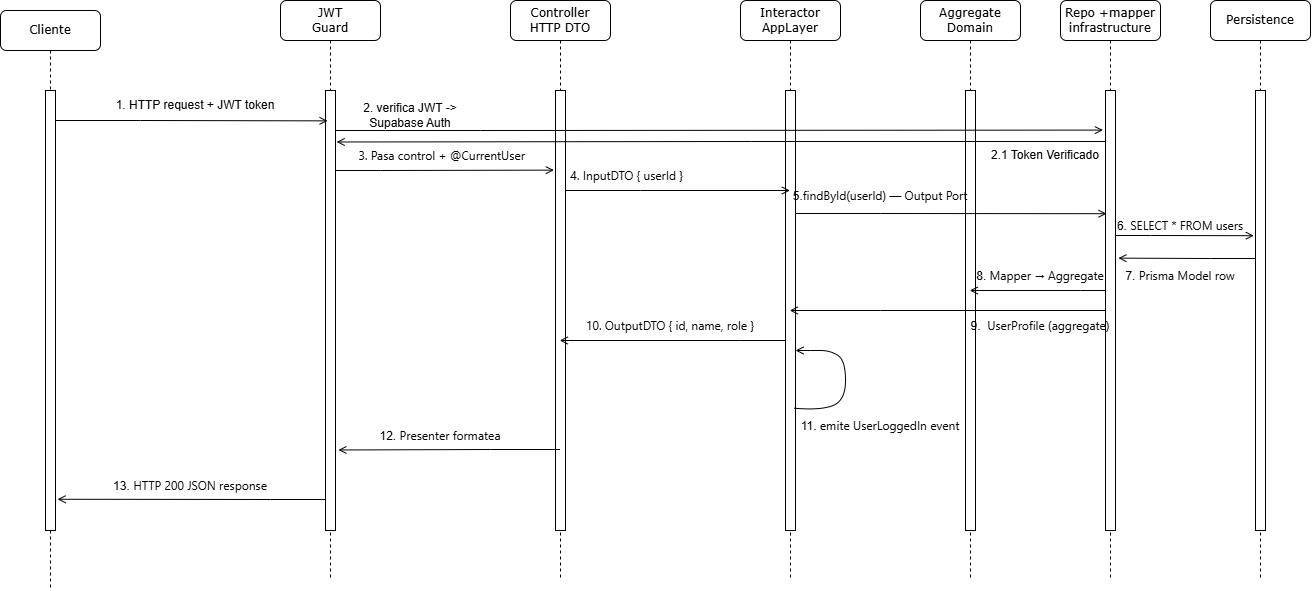

The diagram above was exported from draw.io. Its source (the exported page's mxGraphModel, read from the mxfile embedded in the PNG):
<mxGraphModel dx="1748" dy="1091" grid="1" gridSize="10" guides="1" tooltips="1" connect="1" arrows="1" fold="1" page="1" pageScale="1" pageWidth="827" pageHeight="1169" math="0" shadow="0">
  <root>
    <mxCell id="0" />
    <mxCell id="1" parent="0" />
    <mxCell id="yb_CLDa0GF2D86wH1f5l-50" parent="1" style="shape=umlLifeline;perimeter=lifelinePerimeter;whiteSpace=wrap;html=1;container=1;collapsible=0;recursiveResize=0;outlineConnect=0;rounded=1;shadow=0;comic=0;labelBackgroundColor=none;strokeWidth=1;fontFamily=Verdana;fontSize=12;align=center;" value="JWT&lt;div&gt;Guard&lt;/div&gt;" vertex="1">
      <mxGeometry height="580" width="100" x="560" y="400" as="geometry" />
    </mxCell>
    <mxCell id="yb_CLDa0GF2D86wH1f5l-51" parent="yb_CLDa0GF2D86wH1f5l-50" style="html=1;points=[];perimeter=orthogonalPerimeter;rounded=0;shadow=0;comic=0;labelBackgroundColor=none;strokeWidth=1;fontFamily=Verdana;fontSize=12;align=center;" value="" vertex="1">
      <mxGeometry height="440" width="10" x="45" y="90" as="geometry" />
    </mxCell>
    <mxCell id="yb_CLDa0GF2D86wH1f5l-52" parent="1" style="shape=umlLifeline;perimeter=lifelinePerimeter;whiteSpace=wrap;html=1;container=1;collapsible=0;recursiveResize=0;outlineConnect=0;rounded=1;shadow=0;comic=0;labelBackgroundColor=none;strokeWidth=1;fontFamily=Verdana;fontSize=12;align=center;" value="Controller&lt;div&gt;HTTP DTO&lt;/div&gt;" vertex="1">
      <mxGeometry height="580" width="100" x="790" y="400" as="geometry" />
    </mxCell>
    <mxCell id="yb_CLDa0GF2D86wH1f5l-53" parent="yb_CLDa0GF2D86wH1f5l-52" style="html=1;points=[];perimeter=orthogonalPerimeter;rounded=0;shadow=0;comic=0;labelBackgroundColor=none;strokeWidth=1;fontFamily=Verdana;fontSize=12;align=center;" value="" vertex="1">
      <mxGeometry height="440" width="10" x="45" y="90" as="geometry" />
    </mxCell>
    <mxCell id="yb_CLDa0GF2D86wH1f5l-54" parent="1" style="shape=umlLifeline;perimeter=lifelinePerimeter;whiteSpace=wrap;html=1;container=1;collapsible=0;recursiveResize=0;outlineConnect=0;rounded=1;shadow=0;comic=0;labelBackgroundColor=none;strokeWidth=1;fontFamily=Verdana;fontSize=12;align=center;" value="Interactor&lt;div&gt;AppLayer&lt;/div&gt;" vertex="1">
      <mxGeometry height="580" width="100" x="1020" y="400" as="geometry" />
    </mxCell>
    <mxCell id="yb_CLDa0GF2D86wH1f5l-55" parent="yb_CLDa0GF2D86wH1f5l-54" style="html=1;points=[];perimeter=orthogonalPerimeter;rounded=0;shadow=0;comic=0;labelBackgroundColor=none;strokeWidth=1;fontFamily=Verdana;fontSize=12;align=center;" value="" vertex="1">
      <mxGeometry height="440" width="10" x="45" y="90" as="geometry" />
    </mxCell>
    <mxCell id="yb_CLDa0GF2D86wH1f5l-56" edge="1" parent="yb_CLDa0GF2D86wH1f5l-54" source="yb_CLDa0GF2D86wH1f5l-55" style="curved=1;endArrow=open;html=1;rounded=0;exitX=0.837;exitY=0.722;exitDx=0;exitDy=0;exitPerimeter=0;endFill=0;" target="yb_CLDa0GF2D86wH1f5l-55" value="">
      <mxGeometry height="50" relative="1" width="50" as="geometry">
        <Array as="points">
          <mxPoint x="80" y="410" />
          <mxPoint x="105" y="400" />
          <mxPoint x="105" y="360" />
          <mxPoint x="90" y="350" />
          <mxPoint x="70" y="350" />
          <mxPoint x="55" y="350" />
        </Array>
        <mxPoint x="55" y="400" as="sourcePoint" />
        <mxPoint x="105" y="350" as="targetPoint" />
      </mxGeometry>
    </mxCell>
    <mxCell id="yb_CLDa0GF2D86wH1f5l-57" parent="1" style="shape=umlLifeline;perimeter=lifelinePerimeter;whiteSpace=wrap;html=1;container=1;collapsible=0;recursiveResize=0;outlineConnect=0;rounded=1;shadow=0;comic=0;labelBackgroundColor=none;strokeWidth=1;fontFamily=Verdana;fontSize=12;align=center;" value="Aggregate&lt;div&gt;Domain&lt;/div&gt;" vertex="1">
      <mxGeometry height="580" width="100" x="1200" y="400" as="geometry" />
    </mxCell>
    <mxCell id="yb_CLDa0GF2D86wH1f5l-58" parent="yb_CLDa0GF2D86wH1f5l-57" style="html=1;points=[];perimeter=orthogonalPerimeter;rounded=0;shadow=0;comic=0;labelBackgroundColor=none;strokeWidth=1;fontFamily=Verdana;fontSize=12;align=center;" value="" vertex="1">
      <mxGeometry height="440" width="10" x="45" y="90" as="geometry" />
    </mxCell>
    <mxCell id="yb_CLDa0GF2D86wH1f5l-59" parent="1" style="shape=umlLifeline;perimeter=lifelinePerimeter;whiteSpace=wrap;html=1;container=1;collapsible=0;recursiveResize=0;outlineConnect=0;rounded=1;shadow=0;comic=0;labelBackgroundColor=none;strokeWidth=1;fontFamily=Verdana;fontSize=12;align=center;" value="Cliente" vertex="1">
      <mxGeometry height="580" width="100" x="280" y="410" as="geometry" />
    </mxCell>
    <mxCell id="yb_CLDa0GF2D86wH1f5l-60" parent="yb_CLDa0GF2D86wH1f5l-59" style="html=1;points=[];perimeter=orthogonalPerimeter;rounded=0;shadow=0;comic=0;labelBackgroundColor=none;strokeWidth=1;fontFamily=Verdana;fontSize=12;align=center;" value="" vertex="1">
      <mxGeometry height="440" width="10" x="45" y="80" as="geometry" />
    </mxCell>
    <mxCell id="yb_CLDa0GF2D86wH1f5l-61" parent="1" style="shape=umlLifeline;perimeter=lifelinePerimeter;whiteSpace=wrap;html=1;container=1;collapsible=0;recursiveResize=0;outlineConnect=0;rounded=1;shadow=0;comic=0;labelBackgroundColor=none;strokeWidth=1;fontFamily=Verdana;fontSize=12;align=center;" value="Repo +mapper&lt;div&gt;infrastructure&lt;/div&gt;" vertex="1">
      <mxGeometry height="580" width="100" x="1340" y="400" as="geometry" />
    </mxCell>
    <mxCell id="yb_CLDa0GF2D86wH1f5l-62" parent="yb_CLDa0GF2D86wH1f5l-61" style="html=1;points=[];perimeter=orthogonalPerimeter;rounded=0;shadow=0;comic=0;labelBackgroundColor=none;strokeWidth=1;fontFamily=Verdana;fontSize=12;align=center;" value="" vertex="1">
      <mxGeometry height="440" width="10" x="45" y="90" as="geometry" />
    </mxCell>
    <mxCell id="yb_CLDa0GF2D86wH1f5l-63" parent="yb_CLDa0GF2D86wH1f5l-61" style="text;html=1;whiteSpace=wrap;strokeColor=none;fillColor=none;align=center;verticalAlign=middle;rounded=0;" value="2.1 Token Verificado" vertex="1">
      <mxGeometry height="30" width="110" x="-70" y="140" as="geometry" />
    </mxCell>
    <mxCell id="yb_CLDa0GF2D86wH1f5l-64" parent="1" style="shape=umlLifeline;perimeter=lifelinePerimeter;whiteSpace=wrap;html=1;container=1;collapsible=0;recursiveResize=0;outlineConnect=0;rounded=1;shadow=0;comic=0;labelBackgroundColor=none;strokeWidth=1;fontFamily=Verdana;fontSize=12;align=center;" value="Persistence" vertex="1">
      <mxGeometry height="580" width="100" x="1490" y="400" as="geometry" />
    </mxCell>
    <mxCell id="yb_CLDa0GF2D86wH1f5l-65" parent="yb_CLDa0GF2D86wH1f5l-64" style="html=1;points=[];perimeter=orthogonalPerimeter;rounded=0;shadow=0;comic=0;labelBackgroundColor=none;strokeWidth=1;fontFamily=Verdana;fontSize=12;align=center;" value="" vertex="1">
      <mxGeometry height="440" width="10" x="45" y="90" as="geometry" />
    </mxCell>
    <mxCell id="yb_CLDa0GF2D86wH1f5l-66" edge="1" parent="1" source="yb_CLDa0GF2D86wH1f5l-60" style="edgeStyle=orthogonalEdgeStyle;rounded=0;orthogonalLoop=1;jettySize=auto;html=1;entryX=0.209;entryY=0.069;entryDx=0;entryDy=0;entryPerimeter=0;endArrow=open;endFill=0;" target="yb_CLDa0GF2D86wH1f5l-51">
      <mxGeometry relative="1" as="geometry">
        <Array as="points">
          <mxPoint x="420" y="520" />
          <mxPoint x="420" y="520" />
        </Array>
      </mxGeometry>
    </mxCell>
    <mxCell id="yb_CLDa0GF2D86wH1f5l-67" parent="1" style="text;html=1;whiteSpace=wrap;strokeColor=none;fillColor=none;align=center;verticalAlign=middle;rounded=0;" value="1. HTTP request + JWT token" vertex="1">
      <mxGeometry height="30" width="190" x="380" y="490" as="geometry" />
    </mxCell>
    <mxCell id="yb_CLDa0GF2D86wH1f5l-68" edge="1" parent="1" source="yb_CLDa0GF2D86wH1f5l-51" style="edgeStyle=orthogonalEdgeStyle;rounded=0;orthogonalLoop=1;jettySize=auto;html=1;entryX=-0.254;entryY=0.09;entryDx=0;entryDy=0;entryPerimeter=0;endArrow=open;endFill=0;" target="yb_CLDa0GF2D86wH1f5l-62">
      <mxGeometry relative="1" as="geometry">
        <Array as="points">
          <mxPoint x="760" y="530" />
          <mxPoint x="760" y="530" />
        </Array>
      </mxGeometry>
    </mxCell>
    <mxCell id="yb_CLDa0GF2D86wH1f5l-69" parent="1" style="text;html=1;whiteSpace=wrap;strokeColor=none;fillColor=none;align=center;verticalAlign=middle;rounded=0;" value="2. verifica JWT -&amp;gt; Supabase Auth" vertex="1">
      <mxGeometry height="30" width="140" x="620" y="500" as="geometry" />
    </mxCell>
    <mxCell id="yb_CLDa0GF2D86wH1f5l-70" edge="1" parent="1" source="yb_CLDa0GF2D86wH1f5l-62" style="edgeStyle=orthogonalEdgeStyle;rounded=0;orthogonalLoop=1;jettySize=auto;html=1;entryX=1.109;entryY=0.117;entryDx=0;entryDy=0;entryPerimeter=0;endArrow=open;endFill=0;" target="yb_CLDa0GF2D86wH1f5l-51">
      <mxGeometry relative="1" as="geometry">
        <Array as="points">
          <mxPoint x="1030" y="541" />
          <mxPoint x="1030" y="541" />
        </Array>
      </mxGeometry>
    </mxCell>
    <mxCell id="yb_CLDa0GF2D86wH1f5l-71" edge="1" parent="1" source="yb_CLDa0GF2D86wH1f5l-51" style="edgeStyle=orthogonalEdgeStyle;rounded=0;orthogonalLoop=1;jettySize=auto;html=1;entryX=-0.163;entryY=0.181;entryDx=0;entryDy=0;entryPerimeter=0;endArrow=open;endFill=0;" target="yb_CLDa0GF2D86wH1f5l-53">
      <mxGeometry relative="1" as="geometry">
        <Array as="points">
          <mxPoint x="660" y="570" />
          <mxPoint x="660" y="570" />
        </Array>
      </mxGeometry>
    </mxCell>
    <mxCell id="yb_CLDa0GF2D86wH1f5l-72" parent="1" style="text;html=1;whiteSpace=wrap;strokeColor=none;fillColor=none;align=center;verticalAlign=middle;rounded=0;" value="&lt;span style=&quot;font-family: &amp;quot;Anthropic Sans&amp;quot;, -apple-system, BlinkMacSystemFont, &amp;quot;Segoe UI&amp;quot;, sans-serif; text-align: start; white-space: nowrap;&quot;&gt;&amp;nbsp;3. Pasa control + @CurrentUser&lt;/span&gt;" vertex="1">
      <mxGeometry height="30" width="160" x="640" y="540" as="geometry" />
    </mxCell>
    <mxCell id="yb_CLDa0GF2D86wH1f5l-73" edge="1" parent="1" source="yb_CLDa0GF2D86wH1f5l-53" style="edgeStyle=orthogonalEdgeStyle;rounded=0;orthogonalLoop=1;jettySize=auto;html=1;endArrow=open;endFill=0;" target="yb_CLDa0GF2D86wH1f5l-54">
      <mxGeometry relative="1" as="geometry">
        <Array as="points">
          <mxPoint x="920" y="590" />
          <mxPoint x="920" y="590" />
        </Array>
      </mxGeometry>
    </mxCell>
    <mxCell id="yb_CLDa0GF2D86wH1f5l-74" parent="1" style="text;html=1;whiteSpace=wrap;strokeColor=none;fillColor=none;align=center;verticalAlign=middle;rounded=0;" value="&lt;span style=&quot;font-family: &amp;quot;Anthropic Sans&amp;quot;, -apple-system, BlinkMacSystemFont, &amp;quot;Segoe UI&amp;quot;, sans-serif; text-align: start; white-space: nowrap;&quot;&gt;&amp;nbsp;4. InputDTO { userId }&lt;/span&gt;" vertex="1">
      <mxGeometry height="30" width="90" x="860" y="560" as="geometry" />
    </mxCell>
    <mxCell id="yb_CLDa0GF2D86wH1f5l-75" edge="1" parent="1" source="yb_CLDa0GF2D86wH1f5l-55" style="edgeStyle=orthogonalEdgeStyle;rounded=0;orthogonalLoop=1;jettySize=auto;html=1;entryX=0.109;entryY=0.28;entryDx=0;entryDy=0;entryPerimeter=0;endArrow=open;endFill=0;" target="yb_CLDa0GF2D86wH1f5l-62">
      <mxGeometry relative="1" as="geometry">
        <Array as="points">
          <mxPoint x="1160" y="613" />
          <mxPoint x="1160" y="613" />
        </Array>
      </mxGeometry>
    </mxCell>
    <mxCell id="yb_CLDa0GF2D86wH1f5l-76" parent="1" style="text;html=1;whiteSpace=wrap;strokeColor=none;fillColor=none;align=center;verticalAlign=middle;rounded=0;" value="5.&lt;span style=&quot;font-family: &amp;quot;Anthropic Sans&amp;quot;, -apple-system, BlinkMacSystemFont, &amp;quot;Segoe UI&amp;quot;, sans-serif; text-align: start; white-space: nowrap;&quot;&gt;findById(userId) — Output Port&lt;/span&gt;" vertex="1">
      <mxGeometry height="30" width="60" x="1130" y="580" as="geometry" />
    </mxCell>
    <mxCell id="yb_CLDa0GF2D86wH1f5l-77" edge="1" parent="1" source="yb_CLDa0GF2D86wH1f5l-62" style="edgeStyle=orthogonalEdgeStyle;rounded=0;orthogonalLoop=1;jettySize=auto;html=1;entryX=-0.163;entryY=0.33;entryDx=0;entryDy=0;entryPerimeter=0;endArrow=open;endFill=0;" target="yb_CLDa0GF2D86wH1f5l-65">
      <mxGeometry relative="1" as="geometry">
        <Array as="points">
          <mxPoint x="1430" y="635" />
          <mxPoint x="1430" y="635" />
        </Array>
      </mxGeometry>
    </mxCell>
    <mxCell id="yb_CLDa0GF2D86wH1f5l-78" parent="1" style="text;html=1;whiteSpace=wrap;strokeColor=none;fillColor=none;align=center;verticalAlign=middle;rounded=0;" value="6.&amp;nbsp;&lt;span style=&quot;font-family: &amp;quot;Anthropic Sans&amp;quot;, -apple-system, BlinkMacSystemFont, &amp;quot;Segoe UI&amp;quot;, sans-serif; text-align: start; white-space: nowrap;&quot;&gt;SELECT * FROM users&lt;/span&gt;" vertex="1">
      <mxGeometry height="30" width="100" x="1410" y="610" as="geometry" />
    </mxCell>
    <mxCell id="yb_CLDa0GF2D86wH1f5l-79" edge="1" parent="1" source="yb_CLDa0GF2D86wH1f5l-65" style="edgeStyle=orthogonalEdgeStyle;rounded=0;orthogonalLoop=1;jettySize=auto;html=1;entryX=1.291;entryY=0.381;entryDx=0;entryDy=0;entryPerimeter=0;endArrow=open;endFill=0;" target="yb_CLDa0GF2D86wH1f5l-62">
      <mxGeometry relative="1" as="geometry">
        <Array as="points">
          <mxPoint x="1490" y="658" />
          <mxPoint x="1490" y="658" />
        </Array>
      </mxGeometry>
    </mxCell>
    <mxCell id="yb_CLDa0GF2D86wH1f5l-80" parent="1" style="text;html=1;whiteSpace=wrap;strokeColor=none;fillColor=none;align=center;verticalAlign=middle;rounded=0;" value="7.&amp;nbsp;&lt;span style=&quot;font-family: &amp;quot;Anthropic Sans&amp;quot;, -apple-system, BlinkMacSystemFont, &amp;quot;Segoe UI&amp;quot;, sans-serif; text-align: start; white-space: nowrap;&quot;&gt;Prisma Model row&lt;/span&gt;" vertex="1">
      <mxGeometry height="30" width="60" x="1430" y="660" as="geometry" />
    </mxCell>
    <mxCell id="yb_CLDa0GF2D86wH1f5l-81" edge="1" parent="1" source="yb_CLDa0GF2D86wH1f5l-62" style="edgeStyle=orthogonalEdgeStyle;rounded=0;orthogonalLoop=1;jettySize=auto;html=1;endArrow=open;endFill=0;" target="yb_CLDa0GF2D86wH1f5l-57">
      <mxGeometry relative="1" as="geometry">
        <Array as="points">
          <mxPoint x="1360" y="690" />
          <mxPoint x="1360" y="690" />
        </Array>
      </mxGeometry>
    </mxCell>
    <mxCell id="yb_CLDa0GF2D86wH1f5l-82" parent="1" style="text;html=1;whiteSpace=wrap;strokeColor=none;fillColor=none;align=center;verticalAlign=middle;rounded=0;" value="8.&amp;nbsp;&lt;span style=&quot;font-family: &amp;quot;Anthropic Sans&amp;quot;, -apple-system, BlinkMacSystemFont, &amp;quot;Segoe UI&amp;quot;, sans-serif; text-align: start; white-space: nowrap;&quot;&gt;Mapper → Aggregate&lt;/span&gt;" vertex="1">
      <mxGeometry height="30" width="60" x="1290" y="660" as="geometry" />
    </mxCell>
    <mxCell id="yb_CLDa0GF2D86wH1f5l-83" edge="1" parent="1" source="yb_CLDa0GF2D86wH1f5l-62" style="edgeStyle=orthogonalEdgeStyle;rounded=0;orthogonalLoop=1;jettySize=auto;html=1;endArrow=open;endFill=0;" target="yb_CLDa0GF2D86wH1f5l-54">
      <mxGeometry relative="1" as="geometry">
        <Array as="points">
          <mxPoint x="1160" y="710" />
          <mxPoint x="1160" y="710" />
        </Array>
      </mxGeometry>
    </mxCell>
    <mxCell id="yb_CLDa0GF2D86wH1f5l-84" parent="1" style="text;html=1;whiteSpace=wrap;strokeColor=none;fillColor=none;align=center;verticalAlign=middle;rounded=0;" value="9.&amp;nbsp;&lt;span style=&quot;font-family: &amp;quot;Anthropic Sans&amp;quot;, -apple-system, BlinkMacSystemFont, &amp;quot;Segoe UI&amp;quot;, sans-serif; text-align: start; white-space: nowrap;&quot;&gt;&amp;nbsp;UserProfile (aggregate)&lt;/span&gt;" vertex="1">
      <mxGeometry height="30" width="60" x="1290" y="710" as="geometry" />
    </mxCell>
    <mxCell id="yb_CLDa0GF2D86wH1f5l-85" edge="1" parent="1" source="yb_CLDa0GF2D86wH1f5l-55" style="edgeStyle=orthogonalEdgeStyle;rounded=0;orthogonalLoop=1;jettySize=auto;html=1;endArrow=open;endFill=0;" target="yb_CLDa0GF2D86wH1f5l-52">
      <mxGeometry relative="1" as="geometry">
        <Array as="points">
          <mxPoint x="1020" y="740" />
          <mxPoint x="1020" y="740" />
        </Array>
      </mxGeometry>
    </mxCell>
    <mxCell id="yb_CLDa0GF2D86wH1f5l-86" parent="1" style="text;html=1;whiteSpace=wrap;strokeColor=none;fillColor=none;align=center;verticalAlign=middle;rounded=0;" value="&lt;span style=&quot;font-family: &amp;quot;Anthropic Sans&amp;quot;, -apple-system, BlinkMacSystemFont, &amp;quot;Segoe UI&amp;quot;, sans-serif; text-align: start; white-space: nowrap;&quot;&gt;10. OutputDTO { id, name, role }&lt;/span&gt;" vertex="1">
      <mxGeometry height="30" width="60" x="920" y="710" as="geometry" />
    </mxCell>
    <mxCell id="yb_CLDa0GF2D86wH1f5l-87" parent="1" style="text;html=1;whiteSpace=wrap;strokeColor=none;fillColor=none;align=center;verticalAlign=middle;rounded=0;" value="11.&amp;nbsp;&lt;span style=&quot;font-family: &amp;quot;Anthropic Sans&amp;quot;, -apple-system, BlinkMacSystemFont, &amp;quot;Segoe UI&amp;quot;, sans-serif; text-align: start; white-space: nowrap;&quot;&gt;emite UserLoggedIn event&lt;/span&gt;" vertex="1">
      <mxGeometry height="30" width="60" x="1130" y="810" as="geometry" />
    </mxCell>
    <mxCell id="yb_CLDa0GF2D86wH1f5l-88" edge="1" parent="1" source="yb_CLDa0GF2D86wH1f5l-52" style="edgeStyle=orthogonalEdgeStyle;rounded=0;orthogonalLoop=1;jettySize=auto;html=1;entryX=1.291;entryY=0.817;entryDx=0;entryDy=0;entryPerimeter=0;endArrow=open;endFill=0;" target="yb_CLDa0GF2D86wH1f5l-51">
      <mxGeometry relative="1" as="geometry">
        <Array as="points">
          <mxPoint x="770" y="849" />
          <mxPoint x="770" y="849" />
        </Array>
      </mxGeometry>
    </mxCell>
    <mxCell id="yb_CLDa0GF2D86wH1f5l-89" parent="1" style="text;html=1;whiteSpace=wrap;strokeColor=none;fillColor=none;align=center;verticalAlign=middle;rounded=0;" value="12.&amp;nbsp;&lt;span style=&quot;font-family: &amp;quot;Anthropic Sans&amp;quot;, -apple-system, BlinkMacSystemFont, &amp;quot;Segoe UI&amp;quot;, sans-serif; text-align: start; white-space: nowrap;&quot;&gt;Presenter formatea&lt;/span&gt;" vertex="1">
      <mxGeometry height="30" width="60" x="690" y="820" as="geometry" />
    </mxCell>
    <mxCell id="yb_CLDa0GF2D86wH1f5l-90" edge="1" parent="1" source="yb_CLDa0GF2D86wH1f5l-51" style="edgeStyle=orthogonalEdgeStyle;rounded=0;orthogonalLoop=1;jettySize=auto;html=1;entryX=1.2;entryY=0.929;entryDx=0;entryDy=0;entryPerimeter=0;endArrow=open;endFill=0;" target="yb_CLDa0GF2D86wH1f5l-60">
      <mxGeometry relative="1" as="geometry">
        <Array as="points">
          <mxPoint x="550" y="899" />
          <mxPoint x="550" y="899" />
        </Array>
      </mxGeometry>
    </mxCell>
    <mxCell id="yb_CLDa0GF2D86wH1f5l-91" parent="1" style="text;html=1;whiteSpace=wrap;strokeColor=none;fillColor=none;align=center;verticalAlign=middle;rounded=0;" value="13.&amp;nbsp;&lt;span style=&quot;font-family: &amp;quot;Anthropic Sans&amp;quot;, -apple-system, BlinkMacSystemFont, &amp;quot;Segoe UI&amp;quot;, sans-serif; text-align: start; white-space: nowrap;&quot;&gt;HTTP 200 JSON response&lt;/span&gt;" vertex="1">
      <mxGeometry height="30" width="60" x="440" y="870" as="geometry" />
    </mxCell>
  </root>
</mxGraphModel>